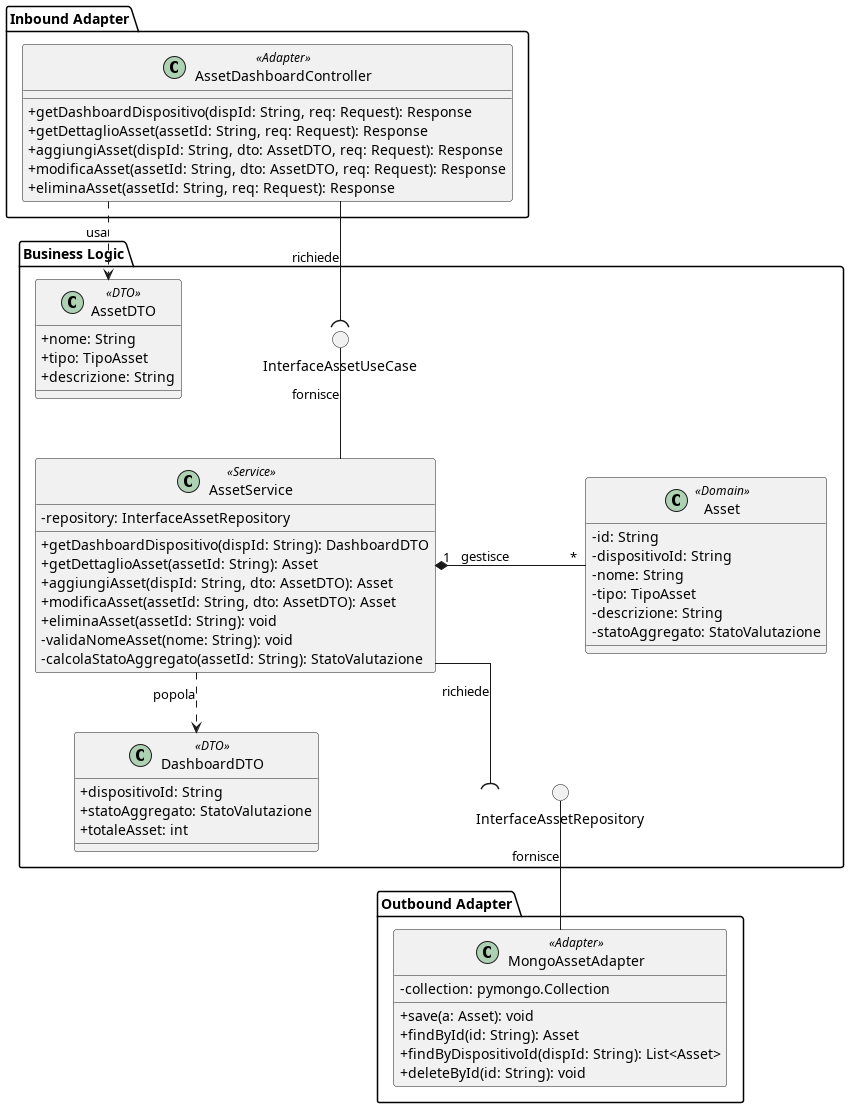

The diagram above was rendered by PlantUML. Its source (embedded in the PNG):
@startuml classe_dashboard
skinparam linetype ortho
skinparam nodesep 150
skinparam classAttributeIconSize 0

package "Inbound Adapter" {
    class AssetDashboardController <<Adapter>> {
        + getDashboardDispositivo(dispId: String, req: Request): Response
        + getDettaglioAsset(assetId: String, req: Request): Response
        + aggiungiAsset(dispId: String, dto: AssetDTO, req: Request): Response
        + modificaAsset(assetId: String, dto: AssetDTO, req: Request): Response
        + eliminaAsset(assetId: String, req: Request): Response
    }
}

package "Business Logic" {
    class AssetDTO <<DTO>> {
        + nome: String
        + tipo: TipoAsset
        + descrizione: String
    }
    
    class DashboardDTO <<DTO>> {
        + dispositivoId: String
        + statoAggregato: StatoValutazione
        + totaleAsset: int
    }

    () "InterfaceAssetUseCase" as InboundPort
    () "InterfaceAssetRepository" as OutboundPort

    class AssetService <<Service>> {
        - repository: InterfaceAssetRepository
        + getDashboardDispositivo(dispId: String): DashboardDTO
        + getDettaglioAsset(assetId: String): Asset
        + aggiungiAsset(dispId: String, dto: AssetDTO): Asset
        + modificaAsset(assetId: String, dto: AssetDTO): Asset
        + eliminaAsset(assetId: String): void
        - validaNomeAsset(nome: String): void
        - calcolaStatoAggregato(assetId: String): StatoValutazione
    }

    class Asset <<Domain>> {
        - id: String
        - dispositivoId: String
        - nome: String
        - tipo: TipoAsset
        - descrizione: String
        - statoAggregato: StatoValutazione
    }

    AssetService "1" *-right- "*" Asset : " gestisce"
    InboundPort -down- AssetService : " fornisce"
    AssetService -down-( OutboundPort : " richiede"
    AssetService ..> DashboardDTO : " popola"
}

package "Outbound Adapter" {
    class MongoAssetAdapter <<Adapter>> {
        - collection: pymongo.Collection
        + save(a: Asset): void
        + findById(id: String): Asset
        + findByDispositivoId(dispId: String): List<Asset>
        + deleteById(id: String): void
    }
}

' Flusso Inbound (dall'esterno verso il Core)
AssetDashboardController -( InboundPort : " richiede"
AssetDashboardController ..> AssetDTO : " usa"

' Flusso Outbound (dall'esterno che realizza il Core)
OutboundPort -down- MongoAssetAdapter : " fornisce"

@enduml